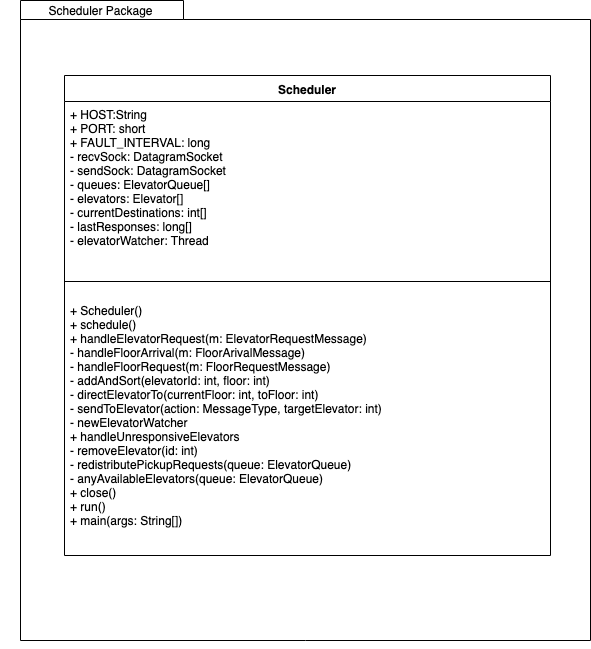

The diagram above was exported from draw.io. Its source (the exported page's mxGraphModel, read from the mxfile embedded in the PNG):
<mxGraphModel dx="697" dy="870" grid="1" gridSize="10" guides="1" tooltips="1" connect="1" arrows="1" fold="1" page="1" pageScale="1" pageWidth="850" pageHeight="1100" math="0" shadow="0">
  <root>
    <mxCell id="0" />
    <mxCell id="1" parent="0" />
    <mxCell id="qA1fSZBsPP2PdFcEDvBf-1" value="" style="shape=folder;fontStyle=1;spacingTop=10;tabWidth=163;tabHeight=19;tabPosition=left;html=1;" parent="1" vertex="1">
      <mxGeometry x="90" y="50" width="570" height="640" as="geometry" />
    </mxCell>
    <mxCell id="qA1fSZBsPP2PdFcEDvBf-2" value="Scheduler" style="swimlane;fontStyle=1;align=center;verticalAlign=top;childLayout=stackLayout;horizontal=1;startSize=26;horizontalStack=0;resizeParent=1;resizeParentMax=0;resizeLast=0;collapsible=1;marginBottom=0;" parent="1" vertex="1">
      <mxGeometry x="134" y="125" width="486" height="480" as="geometry" />
    </mxCell>
    <mxCell id="qA1fSZBsPP2PdFcEDvBf-3" value="+ HOST:String&#10;+ PORT: short&#10;+ FAULT_INTERVAL: long&#10;- recvSock: DatagramSocket&#10;- sendSock: DatagramSocket&#10;- queues: ElevatorQueue[]&#10;- elevators: Elevator[]&#10;- currentDestinations: int[]&#10;- lastResponses: long[]&#10;- elevatorWatcher: Thread&#10;&#10;&#10;" style="text;strokeColor=none;fillColor=none;align=left;verticalAlign=top;spacingLeft=4;spacingRight=4;overflow=hidden;rotatable=0;points=[[0,0.5],[1,0.5]];portConstraint=eastwest;" parent="qA1fSZBsPP2PdFcEDvBf-2" vertex="1">
      <mxGeometry y="26" width="486" height="164" as="geometry" />
    </mxCell>
    <mxCell id="qA1fSZBsPP2PdFcEDvBf-4" value="" style="line;strokeWidth=1;fillColor=none;align=left;verticalAlign=middle;spacingTop=-1;spacingLeft=3;spacingRight=3;rotatable=0;labelPosition=right;points=[];portConstraint=eastwest;" parent="qA1fSZBsPP2PdFcEDvBf-2" vertex="1">
      <mxGeometry y="190" width="486" height="32" as="geometry" />
    </mxCell>
    <mxCell id="qA1fSZBsPP2PdFcEDvBf-5" value="+ Scheduler()&#10;+ schedule()&#10;+ handleElevatorRequest(m: ElevatorRequestMessage)&#10;- handleFloorArrival(m: FloorArivalMessage)&#10;- handleFloorRequest(m: FloorRequestMessage)&#10;- addAndSort(elevatorId: int, floor: int)&#10;- directElevatorTo(currentFloor: int, toFloor: int)&#10;- sendToElevator(action: MessageType, targetElevator: int)&#10;- newElevatorWatcher&#10;+ handleUnresponsiveElevators&#10;- removeElevator(id: int)&#10;- redistributePickupRequests(queue: ElevatorQueue)&#10;- anyAvailableElevators(queue: ElevatorQueue)&#10;+ close()&#10;+ run()&#10;+ main(args: String[])&#10;" style="text;strokeColor=none;fillColor=none;align=left;verticalAlign=top;spacingLeft=4;spacingRight=4;overflow=hidden;rotatable=0;points=[[0,0.5],[1,0.5]];portConstraint=eastwest;" parent="qA1fSZBsPP2PdFcEDvBf-2" vertex="1">
      <mxGeometry y="222" width="486" height="258" as="geometry" />
    </mxCell>
    <mxCell id="mLAb6oeqDI0apnQAn9G--1" style="edgeStyle=orthogonalEdgeStyle;rounded=0;html=1;exitX=0.5;exitY=1;exitDx=0;exitDy=0;exitPerimeter=0;jettySize=auto;orthogonalLoop=1;" parent="1" source="qA1fSZBsPP2PdFcEDvBf-1" target="qA1fSZBsPP2PdFcEDvBf-1" edge="1">
      <mxGeometry relative="1" as="geometry" />
    </mxCell>
    <mxCell id="mLAb6oeqDI0apnQAn9G--2" value="&lt;div&gt;Scheduler Package&lt;/div&gt;" style="text;html=1;strokeColor=none;fillColor=none;align=center;verticalAlign=middle;whiteSpace=wrap;rounded=0;" parent="1" vertex="1">
      <mxGeometry x="70" y="50" width="200" height="20" as="geometry" />
    </mxCell>
  </root>
</mxGraphModel>